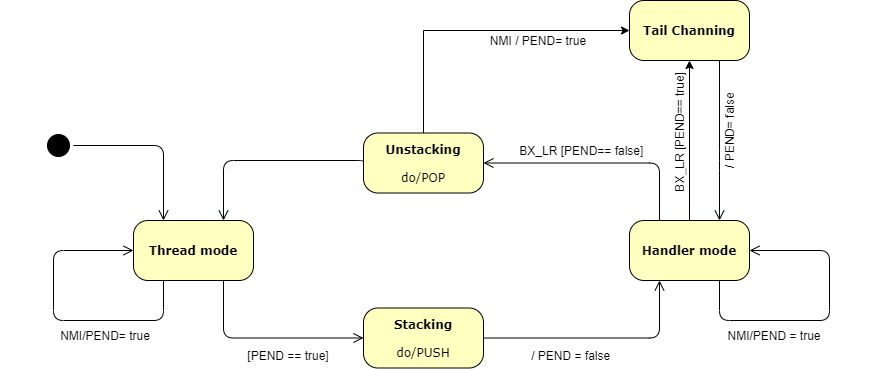

The diagram above was exported from draw.io. Its source (the exported page's mxGraphModel, read from the mxfile embedded in the PNG):
<mxGraphModel dx="1422" dy="762" grid="1" gridSize="10" guides="1" tooltips="1" connect="1" arrows="1" fold="1" page="1" pageScale="1" pageWidth="1100" pageHeight="850" background="#ffffff" math="0" shadow="0">
  <root>
    <mxCell id="0" />
    <mxCell id="1" parent="0" />
    <mxCell id="2" value="" style="ellipse;html=1;shape=startState;fillColor=#000000;rounded=1;shadow=0;comic=0;labelBackgroundColor=none;fontFamily=Verdana;fontSize=12;fontColor=#000000;align=center;direction=south;" vertex="1" parent="1">
      <mxGeometry x="150" y="220" width="30" height="30" as="geometry" />
    </mxCell>
    <mxCell id="3" value="Thread mode" style="rounded=1;whiteSpace=wrap;html=1;arcSize=24;fillColor=#ffffc0;shadow=0;comic=0;labelBackgroundColor=none;fontFamily=Verdana;fontSize=12;fontColor=#000000;align=center;fontStyle=1" vertex="1" parent="1">
      <mxGeometry x="240" y="310" width="120" height="60" as="geometry" />
    </mxCell>
    <mxCell id="4" style="edgeStyle=orthogonalEdgeStyle;html=1;exitX=0.25;exitY=0;entryX=1;entryY=0.5;labelBackgroundColor=none;endArrow=open;endSize=8;fontFamily=Verdana;fontSize=12;align=left;entryDx=0;entryDy=0;exitDx=0;exitDy=0;" edge="1" source="8" target="6" parent="1">
      <mxGeometry relative="1" as="geometry" />
    </mxCell>
    <mxCell id="5" style="edgeStyle=orthogonalEdgeStyle;rounded=0;orthogonalLoop=1;jettySize=auto;html=1;exitX=0.5;exitY=0;exitDx=0;exitDy=0;entryX=0;entryY=0.5;entryDx=0;entryDy=0;strokeColor=#000000;" edge="1" source="6" target="15" parent="1">
      <mxGeometry relative="1" as="geometry" />
    </mxCell>
    <mxCell id="6" value="&lt;b&gt;Unstacking&lt;/b&gt;&lt;br&gt;&lt;br&gt;do/POP" style="rounded=1;whiteSpace=wrap;html=1;arcSize=24;fillColor=#ffffc0;shadow=0;comic=0;labelBackgroundColor=none;fontFamily=Verdana;fontSize=12;fontColor=#000000;align=center;" vertex="1" parent="1">
      <mxGeometry x="470" y="222.5" width="120" height="60" as="geometry" />
    </mxCell>
    <mxCell id="7" style="edgeStyle=orthogonalEdgeStyle;rounded=0;orthogonalLoop=1;jettySize=auto;html=1;strokeColor=#000000;" edge="1" source="8" target="15" parent="1">
      <mxGeometry relative="1" as="geometry" />
    </mxCell>
    <mxCell id="8" value="Handler mode" style="rounded=1;whiteSpace=wrap;html=1;arcSize=24;fillColor=#ffffc0;shadow=0;comic=0;labelBackgroundColor=none;fontFamily=Verdana;fontSize=12;fontColor=#000000;align=center;fontStyle=1" vertex="1" parent="1">
      <mxGeometry x="736" y="310" width="120" height="60" as="geometry" />
    </mxCell>
    <mxCell id="9" value="&lt;b&gt;Stacking&lt;br&gt;&lt;/b&gt;&lt;br&gt;do/PUSH" style="rounded=1;whiteSpace=wrap;html=1;arcSize=24;fillColor=#ffffc0;shadow=0;comic=0;labelBackgroundColor=none;fontFamily=Verdana;fontSize=12;fontColor=#000000;align=center;" vertex="1" parent="1">
      <mxGeometry x="470" y="397.5" width="120" height="60" as="geometry" />
    </mxCell>
    <mxCell id="10" style="edgeStyle=orthogonalEdgeStyle;html=1;labelBackgroundColor=none;endArrow=open;endSize=8;fontFamily=Verdana;fontSize=12;align=left;entryX=0.25;entryY=0;entryDx=0;entryDy=0;" edge="1" source="2" target="3" parent="1">
      <mxGeometry relative="1" as="geometry">
        <mxPoint x="240" y="150" as="targetPoint" />
      </mxGeometry>
    </mxCell>
    <mxCell id="11" style="edgeStyle=orthogonalEdgeStyle;html=1;entryX=0.75;entryY=0;labelBackgroundColor=none;endArrow=open;endSize=8;fontFamily=Verdana;fontSize=12;align=left;exitX=0;exitY=0.5;exitDx=0;exitDy=0;" edge="1" source="6" target="3" parent="1">
      <mxGeometry relative="1" as="geometry">
        <mxPoint x="520" y="300" as="sourcePoint" />
        <Array as="points">
          <mxPoint x="330" y="250" />
        </Array>
      </mxGeometry>
    </mxCell>
    <mxCell id="12" style="edgeStyle=orthogonalEdgeStyle;html=1;exitX=0.75;exitY=1;entryX=0;entryY=0.5;labelBackgroundColor=none;endArrow=open;endSize=8;fontFamily=Verdana;fontSize=12;align=left;exitDx=0;exitDy=0;" edge="1" source="3" target="9" parent="1">
      <mxGeometry relative="1" as="geometry" />
    </mxCell>
    <mxCell id="13" style="edgeStyle=orthogonalEdgeStyle;html=1;exitX=1;exitY=0.5;entryX=0.25;entryY=1;labelBackgroundColor=none;endArrow=open;endSize=8;fontFamily=Verdana;fontSize=12;align=left;exitDx=0;exitDy=0;entryDx=0;entryDy=0;" edge="1" source="9" target="8" parent="1">
      <mxGeometry relative="1" as="geometry" />
    </mxCell>
    <mxCell id="14" style="edgeStyle=orthogonalEdgeStyle;html=1;labelBackgroundColor=none;endArrow=open;endSize=8;fontFamily=Verdana;fontSize=12;align=left;exitX=0.25;exitY=1;exitDx=0;exitDy=0;entryX=0;entryY=0.5;entryDx=0;entryDy=0;" edge="1" source="3" target="3" parent="1">
      <mxGeometry relative="1" as="geometry">
        <mxPoint x="240" y="425" as="sourcePoint" />
        <mxPoint x="230" y="340" as="targetPoint" />
        <Array as="points">
          <mxPoint x="270" y="410" />
          <mxPoint x="160" y="410" />
          <mxPoint x="160" y="340" />
        </Array>
      </mxGeometry>
    </mxCell>
    <mxCell id="15" value="Tail Channing" style="rounded=1;whiteSpace=wrap;html=1;arcSize=24;fillColor=#ffffc0;shadow=0;comic=0;labelBackgroundColor=none;fontFamily=Verdana;fontSize=12;fontColor=#000000;align=center;fontStyle=1" vertex="1" parent="1">
      <mxGeometry x="736" y="90" width="120" height="60" as="geometry" />
    </mxCell>
    <mxCell id="16" style="edgeStyle=orthogonalEdgeStyle;html=1;labelBackgroundColor=none;endArrow=open;endSize=8;fontFamily=Verdana;fontSize=12;align=left;exitX=0.75;exitY=1;exitDx=0;exitDy=0;entryX=0.75;entryY=0;entryDx=0;entryDy=0;" edge="1" source="15" target="8" parent="1">
      <mxGeometry relative="1" as="geometry">
        <mxPoint x="996" y="160" as="sourcePoint" />
        <mxPoint x="966" y="130" as="targetPoint" />
        <Array as="points">
          <mxPoint x="826" y="250" />
          <mxPoint x="826" y="250" />
        </Array>
      </mxGeometry>
    </mxCell>
    <mxCell id="17" style="edgeStyle=orthogonalEdgeStyle;html=1;labelBackgroundColor=none;endArrow=open;endSize=8;fontFamily=Verdana;fontSize=12;align=left;exitX=0.75;exitY=1;exitDx=0;exitDy=0;entryX=1;entryY=0.5;entryDx=0;entryDy=0;" edge="1" parent="1">
      <mxGeometry relative="1" as="geometry">
        <mxPoint x="826" y="370" as="sourcePoint" />
        <mxPoint x="856" y="340" as="targetPoint" />
        <Array as="points">
          <mxPoint x="826" y="410" />
          <mxPoint x="936" y="410" />
          <mxPoint x="936" y="340" />
        </Array>
      </mxGeometry>
    </mxCell>
    <mxCell id="18" value="NMI/PEND= true" style="text;html=1;strokeColor=none;fillColor=none;align=center;verticalAlign=middle;whiteSpace=wrap;rounded=0;" vertex="1" parent="1">
      <mxGeometry x="107" y="415" width="210" height="20" as="geometry" />
    </mxCell>
    <mxCell id="19" value="&amp;nbsp;/ PEND = false" style="text;html=1;strokeColor=none;fillColor=none;align=center;verticalAlign=middle;whiteSpace=wrap;rounded=0;" vertex="1" parent="1">
      <mxGeometry x="576" y="435" width="200" height="20" as="geometry" />
    </mxCell>
    <mxCell id="20" value="[PEND == true]" style="text;html=1;strokeColor=none;fillColor=none;align=center;verticalAlign=middle;whiteSpace=wrap;rounded=0;" vertex="1" parent="1">
      <mxGeometry x="320" y="435" width="150" height="20" as="geometry" />
    </mxCell>
    <mxCell id="21" value="BX_LR [PEND== false]&amp;nbsp;" style="text;html=1;strokeColor=none;fillColor=none;align=center;verticalAlign=middle;whiteSpace=wrap;rounded=0;" vertex="1" parent="1">
      <mxGeometry x="590" y="230" width="200" height="20" as="geometry" />
    </mxCell>
    <mxCell id="22" value="NMI / PEND= true" style="text;html=1;strokeColor=none;fillColor=none;align=center;verticalAlign=middle;whiteSpace=wrap;rounded=0;" vertex="1" parent="1">
      <mxGeometry x="570" y="120" width="150" height="20" as="geometry" />
    </mxCell>
    <mxCell id="23" value="BX_LR [PEND== true]&amp;nbsp;" style="text;html=1;strokeColor=none;fillColor=none;align=center;verticalAlign=middle;whiteSpace=wrap;rounded=0;rotation=-90;" vertex="1" parent="1">
      <mxGeometry x="686" y="210" width="200" height="20" as="geometry" />
    </mxCell>
    <mxCell id="24" value="NMI/PEND = true" style="text;html=1;strokeColor=none;fillColor=none;align=center;verticalAlign=middle;whiteSpace=wrap;rounded=0;" vertex="1" parent="1">
      <mxGeometry x="776" y="415" width="210" height="20" as="geometry" />
    </mxCell>
    <mxCell id="25" value="/ PEND= false" style="text;html=1;strokeColor=none;fillColor=none;align=center;verticalAlign=middle;whiteSpace=wrap;rounded=0;rotation=-90;" vertex="1" parent="1">
      <mxGeometry x="736" y="210" width="200" height="20" as="geometry" />
    </mxCell>
  </root>
</mxGraphModel>